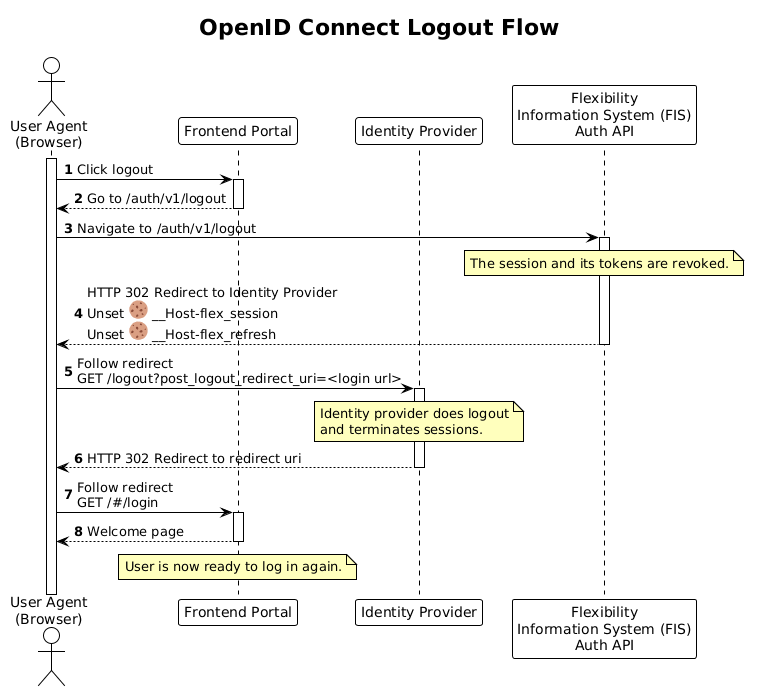

The diagram above was rendered by PlantUML. Its source (embedded in the PNG):
@startuml oidc_logout_sequence

!theme plain

title OpenID Connect Logout Flow

autonumber
autoactivate on

skinparam note {
    BackgroundColor #FFFFBD
}

actor "User Agent\n(Browser)" as UA
activate UA
participant "Frontend Portal" as PORTAL
participant "Identity Provider" as IDP
participant "Flexibility\nInformation System (FIS)\nAuth API" as AUTH

UA -> PORTAL: Click logout
return Go to /auth/v1/logout
UA -> AUTH: Navigate to /auth/v1/logout
note over AUTH
    The session and its tokens are revoked.
end note
return HTTP 302 Redirect to Identity Provider\nUnset <:cookie:> __Host-flex_session\nUnset <:cookie:> __Host-flex_refresh

UA -> IDP: Follow redirect\nGET /logout?post_logout_redirect_uri=<login url>
note over IDP
    Identity provider does logout
    and terminates sessions.
end note
return HTTP 302 Redirect to redirect uri

UA -> PORTAL: Follow redirect\nGET /#/login
return Welcome page

note over PORTAL
    User is now ready to log in again.
end note

@enduml